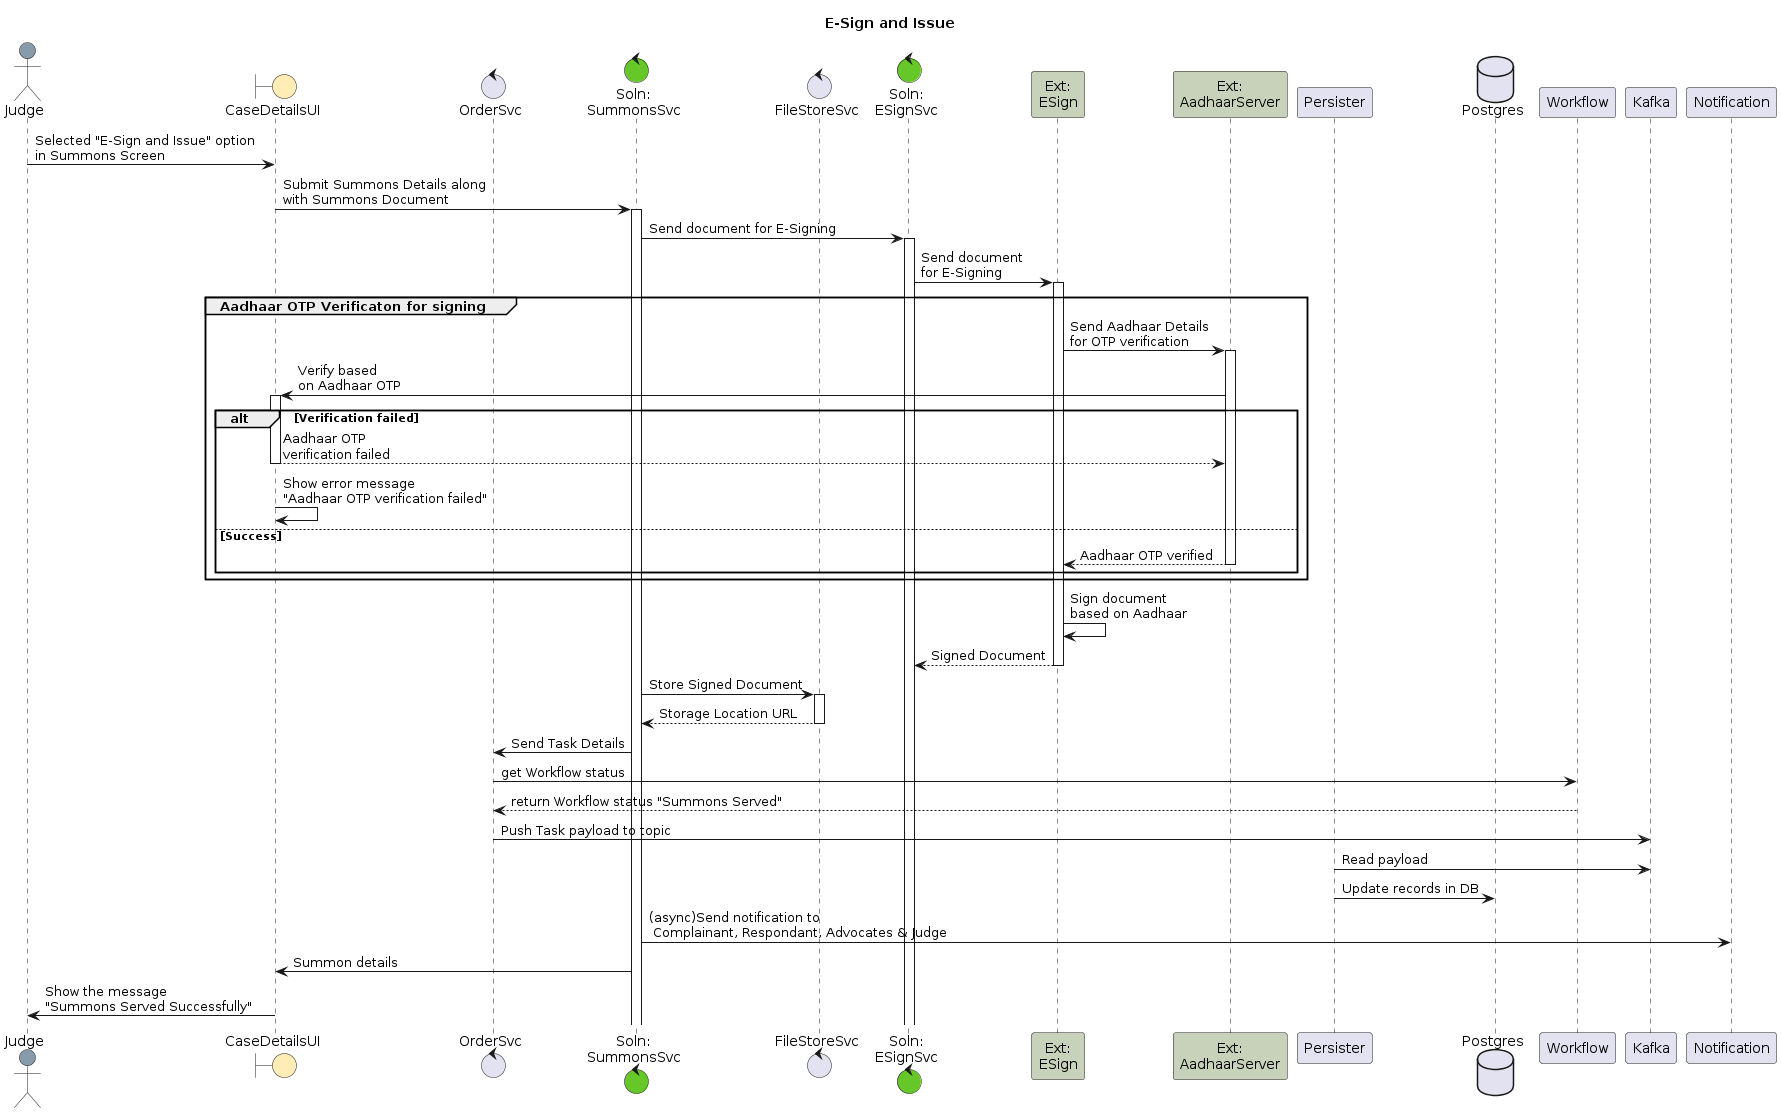

The diagram above was rendered by PlantUML. Its source (embedded in the PNG):
@startuml
title E-Sign and Issue
Actor "Judge" as User #879BAA
boundary CaseDetailsUI as UI #FFEDB5
control "OrderSvc" as O
control "Soln:\nSummonsSvc" as C #65C728
control "FileStoreSvc" as FS
control "Soln:\nESignSvc" as E #65C728
participant "Ext:\nESign" as ES #C8D1BA
participant "Ext:\nAadhaarServer" as Aadhaar #C8D1BA
participant Persister as Persister
database Postgres
User -> UI: Selected "E-Sign and Issue" option \nin Summons Screen
UI -> C++: Submit Summons Details along \nwith Summons Document
C -> E++: Send document for E-Signing
E -> ES++: Send document \nfor E-Signing
group Aadhaar OTP Verificaton for signing 
  ES -> Aadhaar++: Send Aadhaar Details \nfor OTP verification
  Aadhaar -> UI ++: Verify based \non Aadhaar OTP
  alt Verification failed
    return Aadhaar OTP \nverification failed
    UI -> UI: Show error message \n"Aadhaar OTP verification failed"
  else Success
    return Aadhaar OTP verified
  end
end
ES -> ES: Sign document \nbased on Aadhaar
return Signed Document
C -> FS++: Store Signed Document
return Storage Location URL
C -> O: Send Task Details
O->Workflow: get Workflow status
Workflow-->O: return Workflow status "Summons Served"
O -> Kafka: Push Task payload to topic
Persister -> Kafka: Read payload
Persister -> Postgres: Update records in DB  
C -> Notification: (async)Send notification to \n Complainant, Respondant, Advocates & Judge
C -> UI: Summon details 
UI -> User: Show the message \n"Summons Served Successfully"
@enduml